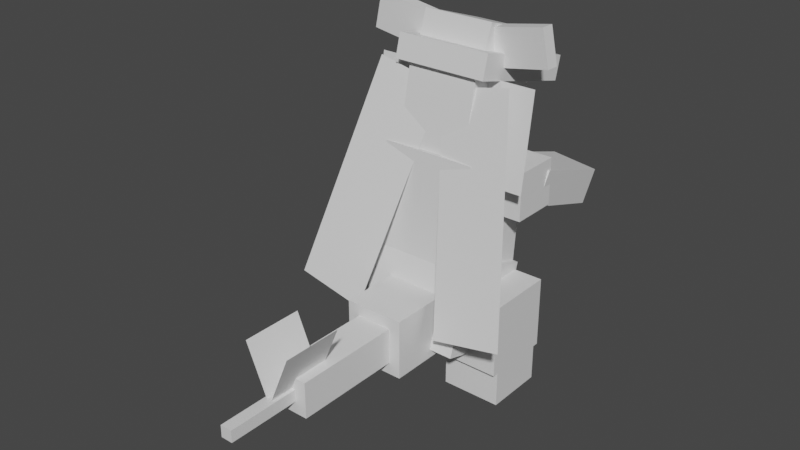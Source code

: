 # Source: armaldo.blend  (saved by Blender 2.81.16; exported with 4.5.12 LTS)
import bpy
from mathutils import Matrix  # noqa: F401  (used for matrix-valued properties, if any)

bpy.ops.wm.read_factory_settings(use_empty=True)
scene = bpy.context.scene
scene.name = 'Scene'

# ---- collections
col_collection = bpy.data.collections.new('Collection'); scene.collection.children.link(col_collection)

# ---- materials (node trees are filled in below, after node groups)
mat_default_obj = bpy.data.materials.new('Default OBJ')
mat_default_obj.use_transparent_shadow = False

# ---- material node trees
mat_default_obj.use_nodes = True; mat_default_obj.node_tree.nodes.clear()
_N = mat_default_obj.node_tree.nodes; _L = mat_default_obj.node_tree.links
n0 = _N.new('ShaderNodeOutputMaterial'); n0.name = 'Material Output'; n0.location = (300, 300)
n1 = _N.new('ShaderNodeBsdfPrincipled'); n1.name = 'Principled BSDF'; n1.location = (10, 300)
n1.distribution = 'GGX'
n1.subsurface_method = 'BURLEY'
n1.inputs[3].default_value = 1.45
n1.inputs[27].default_value = (0.0, 0.0, 0.0, 1.0)
n1.inputs[28].default_value = 1.0
_L.new(n1.outputs[0], n0.inputs[0])
n0.is_active_output = True

# ---- world
world_world = bpy.data.worlds.new('World'); scene.world = world_world
world_world.use_nodes = True; world_world.node_tree.nodes.clear()
_N = world_world.node_tree.nodes; _L = world_world.node_tree.links
n0 = _N.new('ShaderNodeOutputWorld'); n0.name = 'World Output'; n0.location = (300, 300)
n1 = _N.new('ShaderNodeBackground'); n1.name = 'Background'; n1.location = (10, 300)
n1.inputs[0].default_value = (0.05088, 0.05088, 0.05088, 1.0)
_L.new(n1.outputs[0], n0.inputs[0])
n0.is_active_output = True
world_world.color = (0.05088, 0.05088, 0.05088)
world_world.use_sun_shadow = False
world_world.sun_shadow_jitter_overblur = 0.0

# ---- meshes
me_bottom = bpy.data.meshes.new('Bottom')
me_bottom.from_pydata([(0.2812, -0.2706, -0.15), (-0.2812, -0.2706, -0.15), (-0.2812, 0.15, -0.2706), (0.2812, 0.15, -0.2706), (-0.2812, -0.15, 0.2706), (0.2812, -0.15, 0.2706), (0.2812, 0.2706, 0.15), (-0.2812, 0.2706, 0.15)], [], [(0, 1, 2, 3), (4, 5, 6, 7), (3, 2, 7, 6), (5, 4, 1, 0), (5, 0, 3, 6), (1, 4, 7, 2)])
_uv = me_bottom.uv_layers.new(name='UVMap')
_uv.uv.foreach_set('vector', [0.05469, 0.0, 0.125, 0.0, 0.125, 0.1094, 0.05469, 0.1094, 0.1797, 0.0, 0.25, 0.0, 0.25, 0.1094, 0.1797, 0.1094, 0.05469, 0.1094, 0.125, 0.1094, 0.125, 0.2188, 0.05469, 0.2188, 0.125, 0.1094, 0.1953, 0.1094, 0.1953, 0.2188, 0.125, 0.2188, 0.0, 0.0, 0.05469, 0.0, 0.05469, 0.1094, 0.0, 0.1094, 0.125, 0.0, 0.1797, 0.0, 0.1797, 0.1094, 0.125, 0.1094])
me_bottom.materials.append(mat_default_obj)
me_bottom.use_remesh_fix_poles = True
me_bottom.use_remesh_preserve_attributes = False
me_bottom.use_mirror_vertex_groups = False
me_bottom.update()
me_torso = bpy.data.meshes.new('Torso')
me_torso.from_pydata([(0.25, -0.3304, -0.1907), (-0.25, -0.3304, -0.1907), (-0.25, 0.2922, -0.2452), (0.25, 0.2922, -0.2452), (-0.25, -0.2922, 0.2452), (0.25, -0.2922, 0.2452), (0.25, 0.3304, 0.1907), (-0.25, 0.3304, 0.1907)], [], [(0, 1, 2, 3), (4, 5, 6, 7), (3, 2, 7, 6), (5, 4, 1, 0), (5, 0, 3, 6), (1, 4, 7, 2)])
_uv = me_torso.uv_layers.new(name='UVMap')
_uv.uv.foreach_set('vector', [0.05469, 0.2344, 0.1172, 0.2344, 0.1172, 0.3906, 0.05469, 0.3906, 0.1719, 0.2344, 0.2344, 0.2344, 0.2344, 0.3906, 0.1719, 0.3906, 0.05469, 0.3906, 0.1172, 0.3906, 0.1172, 0.5, 0.05469, 0.5, 0.1172, 0.3906, 0.1797, 0.3906, 0.1797, 0.5, 0.1172, 0.5, 0.0, 0.2344, 0.05469, 0.2344, 0.05469, 0.3906, 0.0, 0.3906, 0.1172, 0.2344, 0.1719, 0.2344, 0.1719, 0.3906, 0.1172, 0.3906])
me_torso.materials.append(mat_default_obj)
me_torso.use_remesh_fix_poles = True
me_torso.use_remesh_preserve_attributes = False
me_torso.use_mirror_vertex_groups = False
me_torso.update()
me_neck = bpy.data.meshes.new('Neck')
me_neck.from_pydata([(0.1875, -0.2565, -0.173), (-0.1875, -0.2565, -0.173), (-0.1875, 0.173, -0.2565), (0.1875, 0.173, -0.2565), (-0.1875, -0.173, 0.2565), (0.1875, -0.173, 0.2565), (0.1875, 0.2565, 0.173), (-0.1875, 0.2565, 0.173)], [], [(0, 1, 2, 3), (4, 5, 6, 7), (3, 2, 7, 6), (5, 4, 1, 0), (5, 0, 3, 6), (1, 4, 7, 2)])
_uv = me_neck.uv_layers.new(name='UVMap')
_uv.uv.foreach_set('vector', [0.05469, 0.5, 0.1016, 0.5, 0.1016, 0.6094, 0.05469, 0.6094, 0.1562, 0.5, 0.2031, 0.5, 0.2031, 0.6094, 0.1562, 0.6094, 0.05469, 0.6094, 0.1016, 0.6094, 0.1016, 0.7188, 0.05469, 0.7188, 0.1016, 0.6094, 0.1484, 0.6094, 0.1484, 0.7188, 0.1016, 0.7188, 0.0, 0.5, 0.05469, 0.5, 0.05469, 0.6094, 0.0, 0.6094, 0.1016, 0.5, 0.1562, 0.5, 0.1562, 0.6094, 0.1016, 0.6094])
me_neck.materials.append(mat_default_obj)
me_neck.use_remesh_fix_poles = True
me_neck.use_remesh_preserve_attributes = False
me_neck.use_mirror_vertex_groups = False
me_neck.update()
me_head_part_1 = bpy.data.meshes.new('Head Part 1')
me_head_part_1.from_pydata([(0.25, -0.1413, -0.2857), (-0.25, -0.1413, -0.2857), (-0.25, -0.02051, -0.318), (0.25, -0.02051, -0.318), (-0.25, 0.02051, 0.318), (0.25, 0.02051, 0.318), (0.25, 0.1413, 0.2857), (-0.25, 0.1413, 0.2857)], [], [(0, 1, 2, 3), (4, 5, 6, 7), (3, 2, 7, 6), (5, 4, 1, 0), (5, 0, 3, 6), (1, 4, 7, 2)])
_uv = me_head_part_1.uv_layers.new(name='UVMap')
_uv.uv.foreach_set('vector', [0.07812, 0.8125, 0.1406, 0.8125, 0.1406, 0.8438, 0.07812, 0.8438, 0.2188, 0.8125, 0.2812, 0.8125, 0.2812, 0.8438, 0.2188, 0.8438, 0.07812, 0.8438, 0.1406, 0.8438, 0.1406, 1.0, 0.07812, 1.0, 0.1406, 0.8438, 0.2031, 0.8438, 0.2031, 1.0, 0.1406, 1.0, 0.0, 0.8125, 0.07812, 0.8125, 0.07812, 0.8438, 0.0, 0.8438, 0.1406, 0.8125, 0.2188, 0.8125, 0.2188, 0.8438, 0.1406, 0.8438])
me_head_part_1.materials.append(mat_default_obj)
me_head_part_1.use_remesh_fix_poles = True
me_head_part_1.use_remesh_preserve_attributes = False
me_head_part_1.use_mirror_vertex_groups = False
me_head_part_1.update()
me_head_crown = bpy.data.meshes.new('Head Crown')
me_head_crown.from_pydata([(0.1875, -0.05755, -0.2486), (-0.1875, -0.05755, -0.2486), (-0.1875, 0.1197, -0.3097), (0.1875, 0.1197, -0.3097), (-0.1875, 0.08489, 0.165), (0.1875, 0.08489, 0.165), (0.1875, 0.2622, 0.104), (-0.1875, 0.2622, 0.104)], [], [(0, 1, 2, 3), (4, 5, 6, 7), (3, 2, 7, 6), (5, 4, 1, 0), (5, 0, 3, 6), (1, 4, 7, 2)])
_uv = me_head_crown.uv_layers.new(name='UVMap')
_uv.uv.foreach_set('vector', [0.3359, 0.8438, 0.3828, 0.8438, 0.3828, 0.8906, 0.3359, 0.8906, 0.4375, 0.8438, 0.4844, 0.8438, 0.4844, 0.8906, 0.4375, 0.8906, 0.3359, 0.8906, 0.3828, 0.8906, 0.3828, 1.0, 0.3359, 1.0, 0.3828, 0.8906, 0.4297, 0.8906, 0.4297, 1.0, 0.3828, 1.0, 0.2812, 0.8438, 0.3359, 0.8438, 0.3359, 0.8906, 0.2812, 0.8906, 0.3828, 0.8438, 0.4375, 0.8438, 0.4375, 0.8906, 0.3828, 0.8906])
me_head_crown.materials.append(mat_default_obj)
me_head_crown.use_remesh_fix_poles = True
me_head_crown.use_remesh_preserve_attributes = False
me_head_crown.use_mirror_vertex_groups = False
me_head_crown.update()
me_left_eye = bpy.data.meshes.new('Left Eye')
me_left_eye.from_pydata([(0.1312, -0.1225, -0.04418), (-0.1739, -0.05996, -0.01871), (-0.1362, 0.1237, -0.01811), (0.1689, 0.06118, -0.04358), (-0.1689, -0.06118, 0.04359), (0.1362, -0.1237, 0.01811), (0.1739, 0.05997, 0.01871), (-0.1312, 0.1225, 0.04418)], [], [(0, 1, 2, 3), (4, 5, 6, 7), (3, 2, 7, 6), (5, 4, 1, 0), (5, 0, 3, 6), (1, 4, 7, 2)])
_uv = me_left_eye.uv_layers.new(name='UVMap')
_uv.uv.foreach_set('vector', [0.2266, 0.9375, 0.2656, 0.9375, 0.2656, 0.9844, 0.2266, 0.9844, 0.2734, 0.9375, 0.3125, 0.9375, 0.3125, 0.9844, 0.2734, 0.9844, 0.2266, 0.9844, 0.2656, 0.9844, 0.2656, 1.0, 0.2266, 1.0, 0.2656, 0.9844, 0.3047, 0.9844, 0.3047, 1.0, 0.2656, 1.0, 0.2188, 0.9375, 0.2266, 0.9375, 0.2266, 0.9844, 0.2188, 0.9844, 0.2656, 0.9375, 0.2734, 0.9375, 0.2734, 0.9844, 0.2656, 0.9844])
me_left_eye.materials.append(mat_default_obj)
me_left_eye.use_remesh_fix_poles = True
me_left_eye.use_remesh_preserve_attributes = False
me_left_eye.use_mirror_vertex_groups = False
me_left_eye.update()
me_right_eye = bpy.data.meshes.new('Right Eye')
me_right_eye.from_pydata([(0.1739, -0.05996, -0.01871), (-0.1312, -0.1225, -0.04418), (-0.1689, 0.06118, -0.04358), (0.1362, 0.1237, -0.01811), (-0.1362, -0.1237, 0.01811), (0.1689, -0.06118, 0.04359), (0.1312, 0.1225, 0.04418), (-0.1739, 0.05997, 0.01871)], [], [(0, 1, 2, 3), (4, 5, 6, 7), (3, 2, 7, 6), (5, 4, 1, 0), (5, 0, 3, 6), (1, 4, 7, 2)])
_uv = me_right_eye.uv_layers.new(name='UVMap')
_uv.uv.foreach_set('vector', [0.2656, 0.9375, 0.2266, 0.9375, 0.2266, 0.9844, 0.2656, 0.9844, 0.3125, 0.9375, 0.2734, 0.9375, 0.2734, 0.9844, 0.3125, 0.9844, 0.2656, 0.9844, 0.2266, 0.9844, 0.2266, 1.0, 0.2656, 1.0, 0.3047, 0.9844, 0.2656, 0.9844, 0.2656, 1.0, 0.3047, 1.0, 0.2734, 0.9375, 0.2656, 0.9375, 0.2656, 0.9844, 0.2734, 0.9844, 0.2266, 0.9375, 0.2188, 0.9375, 0.2188, 0.9844, 0.2266, 0.9844])
me_right_eye.materials.append(mat_default_obj)
me_right_eye.use_remesh_fix_poles = True
me_right_eye.use_remesh_preserve_attributes = False
me_right_eye.use_mirror_vertex_groups = False
me_right_eye.update()
me_left_rear_fin = bpy.data.meshes.new('Left Rear Fin')
me_left_rear_fin.from_pydata([(0.06535, -0.5944, 0.1736), (-0.3015, -0.5164, 0.1736), (-0.06535, 0.5944, -0.1736), (0.3015, 0.5164, -0.1736)], [], [(1, 0, 3, 2)])
_uv = me_left_rear_fin.uv_layers.new(name='UVMap')
_uv.uv.foreach_set('vector', [0.2812, 0.4219, 0.3281, 0.4219, 0.3281, 0.7188, 0.2812, 0.7188])
me_left_rear_fin.materials.append(mat_default_obj)
me_left_rear_fin.use_remesh_fix_poles = True
me_left_rear_fin.use_remesh_preserve_attributes = False
me_left_rear_fin.use_mirror_vertex_groups = False
me_left_rear_fin.update()
me_right_rear_fin = bpy.data.meshes.new('Right Rear Fin')
me_right_rear_fin.from_pydata([(0.3015, -0.5164, 0.1736), (-0.06535, -0.5944, 0.1736), (-0.3015, 0.5164, -0.1736), (0.06535, 0.5944, -0.1736)], [], [(1, 0, 3, 2)])
_uv = me_right_rear_fin.uv_layers.new(name='UVMap')
_uv.uv.foreach_set('vector', [0.3281, 0.4219, 0.2812, 0.4219, 0.2812, 0.7188, 0.3281, 0.7188])
me_right_rear_fin.materials.append(mat_default_obj)
me_right_rear_fin.use_remesh_fix_poles = True
me_right_rear_fin.use_remesh_preserve_attributes = False
me_right_rear_fin.use_mirror_vertex_groups = False
me_right_rear_fin.update()
me_tail_base = bpy.data.meshes.new('Tail Base')
me_tail_base.from_pydata([(0.1562, -0.1562, -0.1562), (-0.1562, -0.1562, -0.1562), (-0.1562, 0.1562, -0.1562), (0.1562, 0.1562, -0.1562), (-0.1562, -0.1562, 0.1562), (0.1562, -0.1562, 0.1562), (0.1562, 0.1562, 0.1562), (-0.1562, 0.1562, 0.1562)], [], [(0, 1, 2, 3), (4, 5, 6, 7), (3, 2, 7, 6), (5, 4, 1, 0), (5, 0, 3, 6), (1, 4, 7, 2)])
_uv = me_tail_base.uv_layers.new(name='UVMap')
_uv.uv.foreach_set('vector', [0.2891, 0.04688, 0.3281, 0.04688, 0.3281, 0.125, 0.2891, 0.125, 0.3672, 0.04688, 0.4062, 0.04688, 0.4062, 0.125, 0.3672, 0.125, 0.2891, 0.125, 0.3281, 0.125, 0.3281, 0.2031, 0.2891, 0.2031, 0.3281, 0.125, 0.3672, 0.125, 0.3672, 0.2031, 0.3281, 0.2031, 0.25, 0.04688, 0.2891, 0.04688, 0.2891, 0.125, 0.25, 0.125, 0.3281, 0.04688, 0.3672, 0.04688, 0.3672, 0.125, 0.3281, 0.125])
me_tail_base.materials.append(mat_default_obj)
me_tail_base.use_remesh_fix_poles = True
me_tail_base.use_remesh_preserve_attributes = False
me_tail_base.use_mirror_vertex_groups = False
me_tail_base.update()
me_tail_seg = bpy.data.meshes.new('Tail Seg')
me_tail_seg.from_pydata([(0.09375, -0.09375, -0.3125), (-0.09375, -0.09375, -0.3125), (-0.09375, 0.09375, -0.3125), (0.09375, 0.09375, -0.3125), (-0.09375, -0.09375, 0.3125), (0.09375, -0.09375, 0.3125), (0.09375, 0.09375, 0.3125), (-0.09375, 0.09375, 0.3125)], [], [(0, 1, 2, 3), (4, 5, 6, 7), (3, 2, 7, 6), (5, 4, 1, 0), (5, 0, 3, 6), (1, 4, 7, 2)])
_uv = me_tail_seg.uv_layers.new(name='UVMap')
_uv.uv.foreach_set('vector', [0.4844, 0.0, 0.5078, 0.0, 0.5078, 0.04688, 0.4844, 0.04688, 0.5859, 0.0, 0.6094, 0.0, 0.6094, 0.04688, 0.5859, 0.04688, 0.4844, 0.04688, 0.5078, 0.04688, 0.5078, 0.2031, 0.4844, 0.2031, 0.5078, 0.04688, 0.5312, 0.04688, 0.5312, 0.2031, 0.5078, 0.2031, 0.4062, 0.0, 0.4844, 0.0, 0.4844, 0.04688, 0.4062, 0.04688, 0.5078, 0.0, 0.5859, 0.0, 0.5859, 0.04688, 0.5078, 0.04688])
me_tail_seg.materials.append(mat_default_obj)
me_tail_seg.use_remesh_fix_poles = True
me_tail_seg.use_remesh_preserve_attributes = False
me_tail_seg.use_mirror_vertex_groups = False
me_tail_seg.update()
me_tail_tip = bpy.data.meshes.new('Tail Tip')
me_tail_tip.from_pydata([(0.03125, -0.03125, -0.1875), (-0.03125, -0.03125, -0.1875), (-0.03125, 0.03125, -0.1875), (0.03125, 0.03125, -0.1875), (-0.03125, -0.03125, 0.1875), (0.03125, -0.03125, 0.1875), (0.03125, 0.03125, 0.1875), (-0.03125, 0.03125, 0.1875)], [], [(0, 1, 2, 3), (4, 5, 6, 7), (3, 2, 7, 6), (5, 4, 1, 0), (5, 0, 3, 6), (1, 4, 7, 2)])
_uv = me_tail_tip.uv_layers.new(name='UVMap')
_uv.uv.foreach_set('vector', [0.5859, 0.09375, 0.5938, 0.09375, 0.5938, 0.1094, 0.5859, 0.1094, 0.6406, 0.09375, 0.6484, 0.09375, 0.6484, 0.1094, 0.6406, 0.1094, 0.5859, 0.1094, 0.5938, 0.1094, 0.5938, 0.2031, 0.5859, 0.2031, 0.5938, 0.1094, 0.6016, 0.1094, 0.6016, 0.2031, 0.5938, 0.2031, 0.5391, 0.09375, 0.5859, 0.09375, 0.5859, 0.1094, 0.5391, 0.1094, 0.5938, 0.09375, 0.6406, 0.09375, 0.6406, 0.1094, 0.5938, 0.1094])
me_tail_tip.materials.append(mat_default_obj)
me_tail_tip.use_remesh_fix_poles = True
me_tail_tip.use_remesh_preserve_attributes = False
me_tail_tip.use_mirror_vertex_groups = False
me_tail_tip.update()
me_shoulder_l = bpy.data.meshes.new('Shoulder L')
me_shoulder_l.from_pydata([(0.125, -0.125, -0.125), (-0.125, -0.125, -0.125), (-0.125, 0.125, -0.125), (0.125, 0.125, -0.125), (-0.125, -0.125, 0.125), (0.125, -0.125, 0.125), (0.125, 0.125, 0.125), (-0.125, 0.125, 0.125)], [], [(0, 1, 2, 3), (4, 5, 6, 7), (3, 2, 7, 6), (5, 4, 1, 0), (5, 0, 3, 6), (1, 4, 7, 2)])
_uv = me_shoulder_l.uv_layers.new(name='UVMap')
_uv.uv.foreach_set('vector', [0.3828, 0.4844, 0.4141, 0.4844, 0.4141, 0.5469, 0.3828, 0.5469, 0.4453, 0.4844, 0.4766, 0.4844, 0.4766, 0.5469, 0.4453, 0.5469, 0.3828, 0.5469, 0.4141, 0.5469, 0.4141, 0.6094, 0.3828, 0.6094, 0.4141, 0.5469, 0.4453, 0.5469, 0.4453, 0.6094, 0.4141, 0.6094, 0.3516, 0.4844, 0.3828, 0.4844, 0.3828, 0.5469, 0.3516, 0.5469, 0.4141, 0.4844, 0.4453, 0.4844, 0.4453, 0.5469, 0.4141, 0.5469])
me_shoulder_l.materials.append(mat_default_obj)
me_shoulder_l.use_remesh_fix_poles = True
me_shoulder_l.use_remesh_preserve_attributes = False
me_shoulder_l.use_mirror_vertex_groups = False
me_shoulder_l.update()
me_l_claw = bpy.data.meshes.new('L Claw')
me_l_claw.from_pydata([(0.1448, -0.1535, -0.2059), (-0.1033, -0.184, -0.2059), (-0.125, -0.008037, -0.2669), (0.1232, 0.02243, -0.2669), (-0.1232, -0.02243, 0.2669), (0.125, 0.008037, 0.2669), (0.1033, 0.184, 0.2059), (-0.1448, 0.1535, 0.2059)], [], [(0, 1, 2, 3), (4, 5, 6, 7), (3, 2, 7, 6), (5, 4, 1, 0), (5, 0, 3, 6), (1, 4, 7, 2)])
_uv = me_l_claw.uv_layers.new(name='UVMap')
_uv.uv.foreach_set('vector', [0.4141, 0.3125, 0.4453, 0.3125, 0.4453, 0.3594, 0.4141, 0.3594, 0.5078, 0.3125, 0.5391, 0.3125, 0.5391, 0.3594, 0.5078, 0.3594, 0.4141, 0.3594, 0.4453, 0.3594, 0.4453, 0.4844, 0.4141, 0.4844, 0.4453, 0.3594, 0.4766, 0.3594, 0.4766, 0.4844, 0.4453, 0.4844, 0.3516, 0.3125, 0.4141, 0.3125, 0.4141, 0.3594, 0.3516, 0.3594, 0.4453, 0.3125, 0.5078, 0.3125, 0.5078, 0.3594, 0.4453, 0.3594])
me_l_claw.materials.append(mat_default_obj)
me_l_claw.use_remesh_fix_poles = True
me_l_claw.use_remesh_preserve_attributes = False
me_l_claw.use_mirror_vertex_groups = False
me_l_claw.update()
me_shoulder_r = bpy.data.meshes.new('Shoulder R')
me_shoulder_r.from_pydata([(0.125, -0.125, -0.125), (-0.125, -0.125, -0.125), (-0.125, 0.125, -0.125), (0.125, 0.125, -0.125), (-0.125, -0.125, 0.125), (0.125, -0.125, 0.125), (0.125, 0.125, 0.125), (-0.125, 0.125, 0.125)], [], [(0, 1, 2, 3), (4, 5, 6, 7), (3, 2, 7, 6), (5, 4, 1, 0), (5, 0, 3, 6), (1, 4, 7, 2)])
_uv = me_shoulder_r.uv_layers.new(name='UVMap')
_uv.uv.foreach_set('vector', [0.3828, 0.4844, 0.4141, 0.4844, 0.4141, 0.5469, 0.3828, 0.5469, 0.4453, 0.4844, 0.4766, 0.4844, 0.4766, 0.5469, 0.4453, 0.5469, 0.3828, 0.5469, 0.4141, 0.5469, 0.4141, 0.6094, 0.3828, 0.6094, 0.4141, 0.5469, 0.4453, 0.5469, 0.4453, 0.6094, 0.4141, 0.6094, 0.3516, 0.4844, 0.3828, 0.4844, 0.3828, 0.5469, 0.3516, 0.5469, 0.4141, 0.4844, 0.4453, 0.4844, 0.4453, 0.5469, 0.4141, 0.5469])
me_shoulder_r.materials.append(mat_default_obj)
me_shoulder_r.use_remesh_fix_poles = True
me_shoulder_r.use_remesh_preserve_attributes = False
me_shoulder_r.use_mirror_vertex_groups = False
me_shoulder_r.update()
me_r_claw = bpy.data.meshes.new('R Claw')
me_r_claw.from_pydata([(0.1033, -0.184, -0.2059), (-0.1448, -0.1535, -0.2059), (-0.1232, 0.02243, -0.2669), (0.125, -0.008038, -0.2669), (-0.125, 0.008037, 0.2669), (0.1232, -0.02243, 0.2669), (0.1448, 0.1535, 0.2059), (-0.1033, 0.184, 0.2059)], [], [(0, 1, 2, 3), (4, 5, 6, 7), (3, 2, 7, 6), (5, 4, 1, 0), (5, 0, 3, 6), (1, 4, 7, 2)])
_uv = me_r_claw.uv_layers.new(name='UVMap')
_uv.uv.foreach_set('vector', [0.4141, 0.3125, 0.4453, 0.3125, 0.4453, 0.3594, 0.4141, 0.3594, 0.5078, 0.3125, 0.5391, 0.3125, 0.5391, 0.3594, 0.5078, 0.3594, 0.4141, 0.3594, 0.4453, 0.3594, 0.4453, 0.4844, 0.4141, 0.4844, 0.4453, 0.3594, 0.4766, 0.3594, 0.4766, 0.4844, 0.4453, 0.4844, 0.3516, 0.3125, 0.4141, 0.3125, 0.4141, 0.3594, 0.3516, 0.3594, 0.4453, 0.3125, 0.5078, 0.3125, 0.5078, 0.3594, 0.4453, 0.3594])
me_r_claw.materials.append(mat_default_obj)
me_r_claw.use_remesh_fix_poles = True
me_r_claw.use_remesh_preserve_attributes = False
me_r_claw.use_mirror_vertex_groups = False
me_r_claw.update()
me_l_hip = bpy.data.meshes.new('L Hip')
me_l_hip.from_pydata([(0.1562, -0.1875, -0.1875), (-0.1562, -0.1875, -0.1875), (-0.1562, 0.1875, -0.1875), (0.1562, 0.1875, -0.1875), (-0.1562, -0.1875, 0.1875), (0.1562, -0.1875, 0.1875), (0.1562, 0.1875, 0.1875), (-0.1562, 0.1875, 0.1875)], [], [(0, 1, 2, 3), (4, 5, 6, 7), (3, 2, 7, 6), (5, 4, 1, 0), (5, 0, 3, 6), (1, 4, 7, 2)])
_uv = me_l_hip.uv_layers.new(name='UVMap')
_uv.uv.foreach_set('vector', [0.5938, 0.4219, 0.6328, 0.4219, 0.6328, 0.5156, 0.5938, 0.5156, 0.6797, 0.4219, 0.7188, 0.4219, 0.7188, 0.5156, 0.6797, 0.5156, 0.5938, 0.5156, 0.6328, 0.5156, 0.6328, 0.6094, 0.5938, 0.6094, 0.6328, 0.5156, 0.6719, 0.5156, 0.6719, 0.6094, 0.6328, 0.6094, 0.5469, 0.4219, 0.5938, 0.4219, 0.5938, 0.5156, 0.5469, 0.5156, 0.6328, 0.4219, 0.6797, 0.4219, 0.6797, 0.5156, 0.6328, 0.5156])
me_l_hip.materials.append(mat_default_obj)
me_l_hip.use_remesh_fix_poles = True
me_l_hip.use_remesh_preserve_attributes = False
me_l_hip.use_mirror_vertex_groups = False
me_l_hip.update()
me_left_foot = bpy.data.meshes.new('Left Foot')
me_left_foot.from_pydata([(0.1562, -0.09375, -0.1562), (-0.1562, -0.09375, -0.1562), (-0.1562, 0.09375, -0.1562), (0.1562, 0.09375, -0.1562), (-0.1562, -0.09375, 0.1562), (0.1562, -0.09375, 0.1562), (0.1562, 0.09375, 0.1562), (-0.1562, 0.09375, 0.1562)], [], [(0, 1, 2, 3), (4, 5, 6, 7), (3, 2, 7, 6), (5, 4, 1, 0), (5, 0, 3, 6), (1, 4, 7, 2)])
_uv = me_left_foot.uv_layers.new(name='UVMap')
_uv.uv.foreach_set('vector', [0.75, 0.4844, 0.7891, 0.4844, 0.7891, 0.5312, 0.75, 0.5312, 0.8281, 0.4844, 0.8672, 0.4844, 0.8672, 0.5312, 0.8281, 0.5312, 0.75, 0.5312, 0.7891, 0.5312, 0.7891, 0.6094, 0.75, 0.6094, 0.7891, 0.5312, 0.8281, 0.5312, 0.8281, 0.6094, 0.7891, 0.6094, 0.7109, 0.4844, 0.75, 0.4844, 0.75, 0.5312, 0.7109, 0.5312, 0.7891, 0.4844, 0.8281, 0.4844, 0.8281, 0.5312, 0.7891, 0.5312])
me_left_foot.materials.append(mat_default_obj)
me_left_foot.use_remesh_fix_poles = True
me_left_foot.use_remesh_preserve_attributes = False
me_left_foot.use_mirror_vertex_groups = False
me_left_foot.update()
me_r_hip = bpy.data.meshes.new('R Hip')
me_r_hip.from_pydata([(0.1562, -0.1875, -0.1875), (-0.1562, -0.1875, -0.1875), (-0.1562, 0.1875, -0.1875), (0.1562, 0.1875, -0.1875), (-0.1562, -0.1875, 0.1875), (0.1562, -0.1875, 0.1875), (0.1562, 0.1875, 0.1875), (-0.1562, 0.1875, 0.1875)], [], [(0, 1, 2, 3), (4, 5, 6, 7), (3, 2, 7, 6), (5, 4, 1, 0), (5, 0, 3, 6), (1, 4, 7, 2)])
_uv = me_r_hip.uv_layers.new(name='UVMap')
_uv.uv.foreach_set('vector', [0.5938, 0.4219, 0.6328, 0.4219, 0.6328, 0.5156, 0.5938, 0.5156, 0.6797, 0.4219, 0.7188, 0.4219, 0.7188, 0.5156, 0.6797, 0.5156, 0.5938, 0.5156, 0.6328, 0.5156, 0.6328, 0.6094, 0.5938, 0.6094, 0.6328, 0.5156, 0.6719, 0.5156, 0.6719, 0.6094, 0.6328, 0.6094, 0.5469, 0.4219, 0.5938, 0.4219, 0.5938, 0.5156, 0.5469, 0.5156, 0.6328, 0.4219, 0.6797, 0.4219, 0.6797, 0.5156, 0.6328, 0.5156])
me_r_hip.materials.append(mat_default_obj)
me_r_hip.use_remesh_fix_poles = True
me_r_hip.use_remesh_preserve_attributes = False
me_r_hip.use_mirror_vertex_groups = False
me_r_hip.update()
me_right_foot = bpy.data.meshes.new('Right Foot')
me_right_foot.from_pydata([(0.1562, -0.09375, -0.1562), (-0.1562, -0.09375, -0.1562), (-0.1562, 0.09375, -0.1562), (0.1562, 0.09375, -0.1562), (-0.1562, -0.09375, 0.1562), (0.1562, -0.09375, 0.1562), (0.1562, 0.09375, 0.1562), (-0.1562, 0.09375, 0.1562)], [], [(0, 1, 2, 3), (4, 5, 6, 7), (3, 2, 7, 6), (5, 4, 1, 0), (5, 0, 3, 6), (1, 4, 7, 2)])
_uv = me_right_foot.uv_layers.new(name='UVMap')
_uv.uv.foreach_set('vector', [0.75, 0.4844, 0.7891, 0.4844, 0.7891, 0.5312, 0.75, 0.5312, 0.8281, 0.4844, 0.8672, 0.4844, 0.8672, 0.5312, 0.8281, 0.5312, 0.75, 0.5312, 0.7891, 0.5312, 0.7891, 0.6094, 0.75, 0.6094, 0.7891, 0.5312, 0.8281, 0.5312, 0.8281, 0.6094, 0.7891, 0.6094, 0.7109, 0.4844, 0.75, 0.4844, 0.75, 0.5312, 0.7109, 0.5312, 0.7891, 0.4844, 0.8281, 0.4844, 0.8281, 0.5312, 0.7891, 0.5312])
me_right_foot.materials.append(mat_default_obj)
me_right_foot.use_remesh_fix_poles = True
me_right_foot.use_remesh_preserve_attributes = False
me_right_foot.use_mirror_vertex_groups = False
me_right_foot.update()
me_l_feathers = bpy.data.meshes.new('L Feathers')
me_l_feathers.from_pydata([(0.125, -0.2476, 0.03479), (-0.125, -0.2476, 0.03479), (-0.125, 0.2476, -0.03479), (0.125, 0.2476, -0.03479)], [], [(1, 0, 3, 2)])
_uv = me_l_feathers.uv_layers.new(name='UVMap')
_uv.uv.foreach_set('vector', [0.1875, 0.6406, 0.2188, 0.6406, 0.2188, 0.7656, 0.1875, 0.7656])
me_l_feathers.materials.append(mat_default_obj)
me_l_feathers.use_remesh_fix_poles = True
me_l_feathers.use_remesh_preserve_attributes = False
me_l_feathers.use_mirror_vertex_groups = False
me_l_feathers.update()
me_r_feathers = bpy.data.meshes.new('R Feathers')
me_r_feathers.from_pydata([(0.125, -0.2476, 0.03479), (-0.125, -0.2476, 0.03479), (-0.125, 0.2476, -0.03479), (0.125, 0.2476, -0.03479)], [], [(1, 0, 3, 2)])
_uv = me_r_feathers.uv_layers.new(name='UVMap')
_uv.uv.foreach_set('vector', [0.2188, 0.6406, 0.1875, 0.6406, 0.1875, 0.7656, 0.2188, 0.7656])
me_r_feathers.materials.append(mat_default_obj)
me_r_feathers.use_remesh_fix_poles = True
me_r_feathers.use_remesh_preserve_attributes = False
me_r_feathers.use_mirror_vertex_groups = False
me_r_feathers.update()
me_l_tail_spike = bpy.data.meshes.new('L Tail Spike')
me_l_tail_spike.from_pydata([(0.06105, -0.1438, 0.1562), (0.06105, -0.1438, -0.1562), (-0.06105, 0.1438, -0.1562), (-0.06105, 0.1438, 0.1562)], [], [(1, 0, 3, 2)])
_uv = me_l_tail_spike.uv_layers.new(name='UVMap')
_uv.uv.foreach_set('vector', [0.6875, 0.0, 0.7266, 0.0, 0.7266, 0.07812, 0.6875, 0.07812])
me_l_tail_spike.materials.append(mat_default_obj)
me_l_tail_spike.use_remesh_fix_poles = True
me_l_tail_spike.use_remesh_preserve_attributes = False
me_l_tail_spike.use_mirror_vertex_groups = False
me_l_tail_spike.update()
me_r_tail_spike = bpy.data.meshes.new('R Tail Spike')
me_r_tail_spike.from_pydata([(-0.06105, -0.1438, 0.1562), (-0.06105, -0.1438, -0.1562), (0.06105, 0.1438, -0.1562), (0.06105, 0.1438, 0.1562)], [], [(1, 0, 3, 2)])
_uv = me_r_tail_spike.uv_layers.new(name='UVMap')
_uv.uv.foreach_set('vector', [0.6875, 0.0, 0.7266, 0.0, 0.7266, 0.07812, 0.6875, 0.07812])
me_r_tail_spike.materials.append(mat_default_obj)
me_r_tail_spike.use_remesh_fix_poles = True
me_r_tail_spike.use_remesh_preserve_attributes = False
me_r_tail_spike.use_mirror_vertex_groups = False
me_r_tail_spike.update()

# ---- objects
ob_bottom = bpy.data.objects.new('Bottom', me_bottom)
ob_torso = bpy.data.objects.new('Torso', me_torso)
ob_neck = bpy.data.objects.new('Neck', me_neck)
ob_head_part_1 = bpy.data.objects.new('Head Part 1', me_head_part_1)
ob_head_crown = bpy.data.objects.new('Head Crown', me_head_crown)
ob_left_eye = bpy.data.objects.new('Left Eye', me_left_eye)
ob_right_eye = bpy.data.objects.new('Right Eye', me_right_eye)
ob_left_rear_fin = bpy.data.objects.new('Left Rear Fin', me_left_rear_fin)
ob_right_rear_fin = bpy.data.objects.new('Right Rear Fin', me_right_rear_fin)
ob_tail_base = bpy.data.objects.new('Tail Base', me_tail_base)
ob_tail_seg = bpy.data.objects.new('Tail Seg', me_tail_seg)
ob_tail_tip = bpy.data.objects.new('Tail Tip', me_tail_tip)
ob_shoulder_l = bpy.data.objects.new('Shoulder L', me_shoulder_l)
ob_l_claw = bpy.data.objects.new('L Claw', me_l_claw)
ob_shoulder_r = bpy.data.objects.new('Shoulder R', me_shoulder_r)
ob_r_claw = bpy.data.objects.new('R Claw', me_r_claw)
ob_l_hip = bpy.data.objects.new('L Hip', me_l_hip)
ob_left_foot = bpy.data.objects.new('Left Foot', me_left_foot)
ob_r_hip = bpy.data.objects.new('R Hip', me_r_hip)
ob_right_foot = bpy.data.objects.new('Right Foot', me_right_foot)
ob_l_feathers = bpy.data.objects.new('L Feathers', me_l_feathers)
ob_r_feathers = bpy.data.objects.new('R Feathers', me_r_feathers)
ob_l_tail_spike = bpy.data.objects.new('L Tail Spike', me_l_tail_spike)
ob_r_tail_spike = bpy.data.objects.new('R Tail Spike', me_r_tail_spike)

# ---- transforms, parenting, visibility, modifiers, constraints
ob_bottom.location = (0.0, 0.002205, 0.4575)
ob_bottom.rotation_euler = (1.571, -0.0, 0.0)
ob_bottom.lineart.crease_threshold = 0.0
ob_torso.parent = ob_bottom
ob_torso.matrix_parent_inverse = Matrix(((1.0, 0.0, 0.0, -0.0), (0.0, -1.629e-07, 1.0, -0.4575), (0.0, -1.0, -1.629e-07, 0.002205), (-0.0, 0.0, -0.0, 1.0)))
ob_torso.location = (0.0, 0.08429, 0.9168)
ob_torso.rotation_euler = (1.571, -0.0, 0.0)
ob_torso.lineart.crease_threshold = 0.0
ob_neck.parent = ob_torso
ob_neck.matrix_parent_inverse = Matrix(((1.0, 0.0, 0.0, -0.0), (0.0, -1.629e-07, 1.0, -0.9168), (0.0, -1.0, -1.629e-07, 0.08429), (-0.0, 0.0, -0.0, 1.0)))
ob_neck.location = (0.0, 0.1667, 1.383)
ob_neck.rotation_euler = (1.571, -0.0, 0.0)
ob_neck.lineart.crease_threshold = 0.0
ob_head_part_1.parent = ob_neck
ob_head_part_1.matrix_parent_inverse = Matrix(((1.0, 0.0, 0.0, -0.0), (0.0, -1.629e-07, 1.0, -1.383), (0.0, -1.0, -1.629e-07, 0.1667), (-0.0, 0.0, -0.0, 1.0)))
ob_head_part_1.location = (0.0, 0.2795, 1.615)
ob_head_part_1.rotation_euler = (1.571, -0.0, 0.0)
ob_head_part_1.lineart.crease_threshold = 0.0
ob_head_crown.parent = ob_head_part_1
ob_head_crown.matrix_parent_inverse = Matrix(((1.0, 0.0, 0.0, -0.0), (0.0, -1.629e-07, 1.0, -1.615), (0.0, -1.0, -1.629e-07, 0.2795), (-0.0, 0.0, -0.0, 1.0)))
ob_head_crown.location = (0.0, 0.2085, 1.597)
ob_head_crown.rotation_euler = (1.571, -0.0, 0.0)
ob_head_crown.lineart.crease_threshold = 0.0
ob_left_eye.parent = ob_head_part_1
ob_left_eye.matrix_parent_inverse = Matrix(((1.0, 0.0, 0.0, -0.0), (0.0, -1.629e-07, 1.0, -1.615), (0.0, -1.0, -1.629e-07, 0.2795), (-0.0, 0.0, -0.0, 1.0)))
ob_left_eye.location = (-0.3242, 0.1473, 1.765)
ob_left_eye.rotation_euler = (1.571, -0.0, 0.0)
ob_left_eye.lineart.crease_threshold = 0.0
ob_right_eye.parent = ob_head_part_1
ob_right_eye.matrix_parent_inverse = Matrix(((1.0, 0.0, 0.0, -0.0), (0.0, -1.629e-07, 1.0, -1.615), (0.0, -1.0, -1.629e-07, 0.2795), (-0.0, 0.0, -0.0, 1.0)))
ob_right_eye.location = (0.3242, 0.1473, 1.765)
ob_right_eye.rotation_euler = (1.571, -0.0, 0.0)
ob_right_eye.lineart.crease_threshold = 0.0
ob_left_rear_fin.parent = ob_torso
ob_left_rear_fin.matrix_parent_inverse = Matrix(((1.0, 0.0, 0.0, -0.0), (0.0, -1.629e-07, 1.0, -0.9168), (0.0, -1.0, -1.629e-07, 0.08429), (-0.0, 0.0, -0.0, 1.0)))
ob_left_rear_fin.location = (-0.3015, -0.1736, 1.026)
ob_left_rear_fin.rotation_euler = (1.571, -0.0, 0.0)
ob_left_rear_fin.lineart.crease_threshold = 0.0
ob_right_rear_fin.parent = ob_torso
ob_right_rear_fin.matrix_parent_inverse = Matrix(((1.0, 0.0, 0.0, -0.0), (0.0, -1.629e-07, 1.0, -0.9168), (0.0, -1.0, -1.629e-07, 0.08429), (-0.0, 0.0, -0.0, 1.0)))
ob_right_rear_fin.location = (0.3015, -0.1736, 1.026)
ob_right_rear_fin.rotation_euler = (1.571, -0.0, 0.0)
ob_right_rear_fin.lineart.crease_threshold = 0.0
ob_tail_base.parent = ob_bottom
ob_tail_base.matrix_parent_inverse = Matrix(((1.0, 0.0, 0.0, -0.0), (0.0, -1.629e-07, 1.0, -0.4575), (0.0, -1.0, -1.629e-07, 0.002205), (-0.0, 0.0, -0.0, 1.0)))
ob_tail_base.location = (0.0, -0.3437, 0.4178)
ob_tail_base.rotation_euler = (1.571, -0.0, 0.0)
ob_tail_base.lineart.crease_threshold = 0.0
ob_tail_seg.parent = ob_tail_base
ob_tail_seg.matrix_parent_inverse = Matrix(((1.0, 0.0, 0.0, -0.0), (0.0, -1.629e-07, 1.0, -0.4178), (-0.0, -1.0, -1.629e-07, -0.3437), (-0.0, 0.0, -0.0, 1.0)))
ob_tail_seg.location = (0.0, -0.75, 0.4178)
ob_tail_seg.rotation_euler = (1.571, -0.0, 0.0)
ob_tail_seg.lineart.crease_threshold = 0.0
ob_tail_tip.parent = ob_tail_seg
ob_tail_tip.matrix_parent_inverse = Matrix(((1.0, 0.0, 0.0, -0.0), (0.0, -1.629e-07, 1.0, -0.4178), (-0.0, -1.0, -1.629e-07, -0.75), (-0.0, 0.0, -0.0, 1.0)))
ob_tail_tip.location = (0.0, -1.25, 0.4178)
ob_tail_tip.rotation_euler = (1.571, -0.0, 0.0)
ob_tail_tip.lineart.crease_threshold = 0.0
ob_shoulder_l.parent = ob_torso
ob_shoulder_l.matrix_parent_inverse = Matrix(((1.0, 0.0, 0.0, -0.0), (0.0, -1.629e-07, 1.0, -0.9168), (0.0, -1.0, -1.629e-07, 0.08429), (-0.0, 0.0, -0.0, 1.0)))
ob_shoulder_l.location = (-0.25, 0.25, 1.043)
ob_shoulder_l.rotation_euler = (1.571, -0.0, 0.0)
ob_shoulder_l.lineart.crease_threshold = 0.0
ob_l_claw.parent = ob_shoulder_l
ob_l_claw.matrix_parent_inverse = Matrix(((1.0, 0.0, -0.0, 0.25), (0.0, -1.629e-07, 1.0, -1.043), (0.0, -1.0, -1.629e-07, 0.25), (-0.0, 0.0, -0.0, 1.0)))
ob_l_claw.location = (-0.2403, 0.5556, 0.9559)
ob_l_claw.rotation_euler = (1.571, -0.0, 0.0)
ob_l_claw.lineart.crease_threshold = 0.0
ob_shoulder_r.parent = ob_torso
ob_shoulder_r.matrix_parent_inverse = Matrix(((1.0, 0.0, 0.0, -0.0), (0.0, -1.629e-07, 1.0, -0.9168), (0.0, -1.0, -1.629e-07, 0.08429), (-0.0, 0.0, -0.0, 1.0)))
ob_shoulder_r.location = (0.25, 0.25, 1.043)
ob_shoulder_r.rotation_euler = (1.571, -0.0, 0.0)
ob_shoulder_r.lineart.crease_threshold = 0.0
ob_r_claw.parent = ob_shoulder_r
ob_r_claw.matrix_parent_inverse = Matrix(((1.0, 0.0, 0.0, -0.25), (0.0, -1.629e-07, 1.0, -1.043), (0.0, -1.0, -1.629e-07, 0.25), (-0.0, 0.0, -0.0, 1.0)))
ob_r_claw.location = (0.2403, 0.5556, 0.9559)
ob_r_claw.rotation_euler = (1.571, -0.0, 0.0)
ob_r_claw.lineart.crease_threshold = 0.0
ob_l_hip.parent = ob_bottom
ob_l_hip.matrix_parent_inverse = Matrix(((1.0, 0.0, 0.0, -0.0), (0.0, -1.629e-07, 1.0, -0.4575), (0.0, -1.0, -1.629e-07, 0.002205), (-0.0, 0.0, -0.0, 1.0)))
ob_l_hip.location = (-0.2812, 0.0625, 0.3865)
ob_l_hip.rotation_euler = (1.571, -0.0, 0.0)
ob_l_hip.lineart.crease_threshold = 0.0
ob_left_foot.parent = ob_l_hip
ob_left_foot.matrix_parent_inverse = Matrix(((1.0, 0.0, -0.0, 0.2812), (0.0, -1.629e-07, 1.0, -0.3865), (0.0, -1.0, -1.629e-07, 0.0625), (-0.0, 0.0, -0.0, 1.0)))
ob_left_foot.location = (-0.2812, 0.0625, 0.1053)
ob_left_foot.rotation_euler = (1.571, -0.0, 0.0)
ob_left_foot.lineart.crease_threshold = 0.0
ob_r_hip.parent = ob_bottom
ob_r_hip.matrix_parent_inverse = Matrix(((1.0, 0.0, 0.0, -0.0), (0.0, -1.629e-07, 1.0, -0.4575), (0.0, -1.0, -1.629e-07, 0.002205), (-0.0, 0.0, -0.0, 1.0)))
ob_r_hip.location = (0.2812, 0.0625, 0.3865)
ob_r_hip.rotation_euler = (1.571, -0.0, 0.0)
ob_r_hip.lineart.crease_threshold = 0.0
ob_right_foot.parent = ob_r_hip
ob_right_foot.matrix_parent_inverse = Matrix(((1.0, 0.0, 0.0, -0.2812), (0.0, -1.629e-07, 1.0, -0.3865), (0.0, -1.0, -1.629e-07, 0.0625), (-0.0, 0.0, -0.0, 1.0)))
ob_right_foot.location = (0.2812, 0.0625, 0.1053)
ob_right_foot.rotation_euler = (1.571, -0.0, 0.0)
ob_right_foot.lineart.crease_threshold = 0.0
ob_l_feathers.parent = ob_neck
ob_l_feathers.matrix_parent_inverse = Matrix(((1.0, 0.0, 0.0, -0.0), (0.0, -1.629e-07, 1.0, -1.383), (0.0, -1.0, -1.629e-07, 0.1667), (-0.0, 0.0, -0.0, 1.0)))
ob_l_feathers.location = (-0.3125, 0.0625, 1.355)
ob_l_feathers.rotation_euler = (1.571, -0.0, 0.0)
ob_l_feathers.lineart.crease_threshold = 0.0
ob_r_feathers.parent = ob_neck
ob_r_feathers.matrix_parent_inverse = Matrix(((1.0, 0.0, 0.0, -0.0), (0.0, -1.629e-07, 1.0, -1.383), (0.0, -1.0, -1.629e-07, 0.1667), (-0.0, 0.0, -0.0, 1.0)))
ob_r_feathers.location = (0.3125, 0.0625, 1.355)
ob_r_feathers.rotation_euler = (1.571, -0.0, 0.0)
ob_r_feathers.lineart.crease_threshold = 0.0
ob_l_tail_spike.parent = ob_tail_seg
ob_l_tail_spike.matrix_parent_inverse = Matrix(((1.0, 0.0, 0.0, -0.0), (0.0, -1.629e-07, 1.0, -0.4178), (-0.0, -1.0, -1.629e-07, -0.75), (-0.0, 0.0, -0.0, 1.0)))
ob_l_tail_spike.location = (-0.06105, -1.031, 0.5616)
ob_l_tail_spike.rotation_euler = (1.571, -0.0, 0.0)
ob_l_tail_spike.lineart.crease_threshold = 0.0
ob_r_tail_spike.parent = ob_tail_seg
ob_r_tail_spike.matrix_parent_inverse = Matrix(((1.0, 0.0, 0.0, -0.0), (0.0, -1.629e-07, 1.0, -0.4178), (-0.0, -1.0, -1.629e-07, -0.75), (-0.0, 0.0, -0.0, 1.0)))
ob_r_tail_spike.location = (0.06105, -1.031, 0.5616)
ob_r_tail_spike.rotation_euler = (1.571, -0.0, 0.0)
ob_r_tail_spike.lineart.crease_threshold = 0.0

# ---- collection membership
col_collection.objects.link(ob_bottom)
col_collection.objects.link(ob_torso)
col_collection.objects.link(ob_neck)
col_collection.objects.link(ob_head_part_1)
col_collection.objects.link(ob_head_crown)
col_collection.objects.link(ob_left_eye)
col_collection.objects.link(ob_right_eye)
col_collection.objects.link(ob_left_rear_fin)
col_collection.objects.link(ob_right_rear_fin)
col_collection.objects.link(ob_tail_base)
col_collection.objects.link(ob_tail_seg)
col_collection.objects.link(ob_tail_tip)
col_collection.objects.link(ob_shoulder_l)
col_collection.objects.link(ob_l_claw)
col_collection.objects.link(ob_shoulder_r)
col_collection.objects.link(ob_r_claw)
col_collection.objects.link(ob_l_hip)
col_collection.objects.link(ob_left_foot)
col_collection.objects.link(ob_r_hip)
col_collection.objects.link(ob_right_foot)
col_collection.objects.link(ob_l_feathers)
col_collection.objects.link(ob_r_feathers)
col_collection.objects.link(ob_l_tail_spike)
col_collection.objects.link(ob_r_tail_spike)

# ---- scene / render settings (as saved in the file)
scene.frame_start = 1; scene.frame_end = 250; scene.frame_set(1)
scene.render.engine = 'BLENDER_EEVEE_NEXT'
scene.cycles.use_denoising = False
scene.cycles.samples = 128
scene.cycles.sampling_pattern = 'TABULATED_SOBOL'
scene.cycles.use_adaptive_sampling = False
scene.cycles.use_light_tree = False
scene.view_settings.view_transform = 'Filmic'
bpy.context.view_layer.update()

# ---- added for rendering (the .blend has no active camera and no usable light): camera, sun
cam_auto = bpy.data.cameras.new('AutoCamera')
cam_auto.lens = 50.0
cam_auto.sensor_width = 36.0
cam_auto.clip_end = 1000.0
ob_auto_camera = bpy.data.objects.new('AutoCamera', cam_auto)
scene.collection.objects.link(ob_auto_camera)
ob_auto_camera.location = (2.93839, -3.83354, 3.3009)
ob_auto_camera.rotation_euler = (1.09748, -7.21219e-08, 0.694738)
scene.camera = ob_auto_camera
light_auto_sun = bpy.data.lights.new('AutoSun', 'SUN')
light_auto_sun.energy = 3.0
light_auto_sun.angle = 0.0523599
ob_auto_sun = bpy.data.objects.new('AutoSun', light_auto_sun)
scene.collection.objects.link(ob_auto_sun)
ob_auto_sun.rotation_euler = (0.872665, 0.174533, 0.523599)
bpy.context.view_layer.update()
